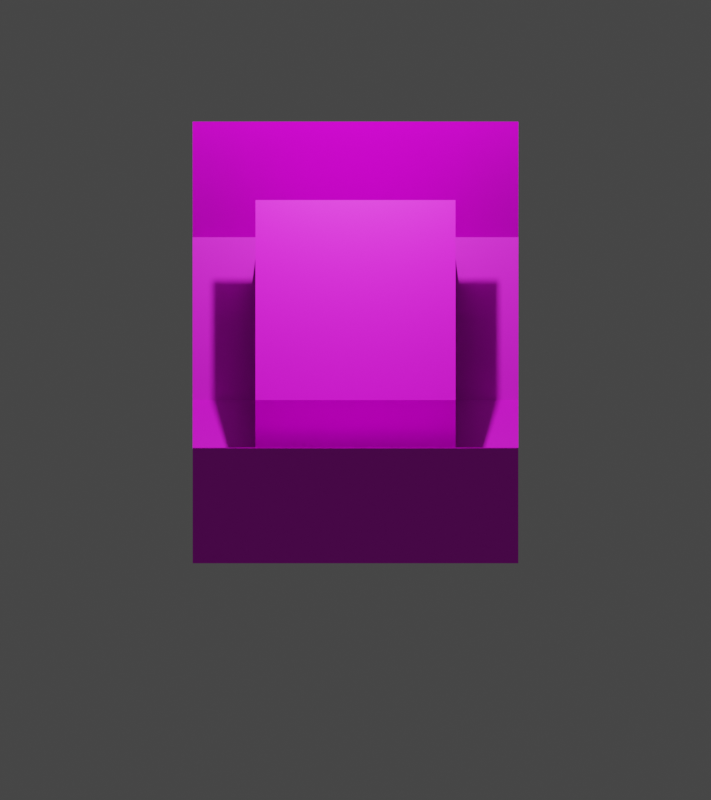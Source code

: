 # Source: untitled3.blend  (saved by Blender 3.5.10; exported with 4.5.12 LTS)
import bpy
from mathutils import Matrix  # noqa: F401  (used for matrix-valued properties, if any)

bpy.ops.wm.read_factory_settings(use_empty=True)
scene = bpy.context.scene
scene.name = 'Scene'

# ---- collections
col_collection = bpy.data.collections.new('Collection'); scene.collection.children.link(col_collection)
col_export = bpy.data.collections.new('Export'); scene.collection.children.link(col_export)
col_extra = bpy.data.collections.new('Extra'); scene.collection.children.link(col_extra)
col_empty_objects = bpy.data.collections.new('Empty_Objects'); scene.collection.children.link(col_empty_objects)
col_collection_5 = bpy.data.collections.new('Collection 5'); scene.collection.children.link(col_collection_5)
col_collection_6 = bpy.data.collections.new('Collection 6'); scene.collection.children.link(col_collection_6)

# ---- images (referenced by path relative to the original .blend; pixels are not part of the script)
import os
ASSET_DIR = os.environ.get("B2B_ASSET_DIR", "")  # directory of the original .blend (textures are referenced by path, not embedded)
HERE = os.path.dirname(os.path.abspath(__file__))  # packed textures are extracted next to this script under _unpacked/

def load_image(name, relpath, width, height, colorspace="sRGB"):
    """Load a texture the original file referenced (path relative to the .blend, or extracted next to this script)."""
    p = next((c for c in (os.path.join(HERE, relpath), os.path.join(ASSET_DIR, relpath)) if relpath and os.path.exists(c)), "")
    if p:
        img = bpy.data.images.load(p, check_existing=True)
        img.name = name
    else:  # same state as the original file: an image datablock whose file is absent (Cycles renders it pink)
        img = bpy.data.images.new(name, width, height)
        img.source = "FILE"
        img.filepath = "//" + (relpath or name)
    img.colorspace_settings.name = colorspace
    return img
img_dolshoi_png = load_image('dolshoi.png', 'dolshoi.png', 1024, 1024, 'sRGB')
img_texture32x32_png = load_image('Texture32x32.png', 'Texture32x32.png', 1024, 1024, 'sRGB')
img_texture32x32_png_001 = load_image('Texture32x32.png.001', 'Texture32x32.png', 1024, 1024, 'sRGB')

# ---- materials (node trees are filled in below, after node groups)
mat_dolshoi = bpy.data.materials.new('dolshoi')
mat_dolshoi.surface_render_method = 'BLENDED'
mat_dolshoi.blend_method = 'BLEND'
mat_material = bpy.data.materials.new('Material')
mat_material.alpha_threshold = 0.0
mat_material.use_transparent_shadow = False
mat_material.roughness = 0.5
mat_material.line_color = (0.0, 0.0, 0.0, 1.0)
mat_material_001 = bpy.data.materials.new('Material.001')
mat_material_001.alpha_threshold = 0.0
mat_material_001.use_transparent_shadow = False
mat_material_001.roughness = 0.5
mat_material_001.line_color = (0.0, 0.0, 0.0, 1.0)

# ---- material node trees
mat_dolshoi.use_nodes = True; mat_dolshoi.node_tree.nodes.clear()
_N = mat_dolshoi.node_tree.nodes; _L = mat_dolshoi.node_tree.links
n0 = _N.new('ShaderNodeOutputMaterial'); n0.name = 'Material Output'; n0.location = (300, 300)
n1 = _N.new('ShaderNodeBsdfPrincipled'); n1.name = 'Principled BSDF'; n1.location = (0, 300)
n1.distribution = 'GGX'
n1.subsurface_method = 'RANDOM_WALK_SKIN'
n1.inputs[3].default_value = 1.45
n1.inputs[27].default_value = (0.0, 0.0, 0.0, 1.0)
n1.inputs[28].default_value = 1.0
n2 = _N.new('ShaderNodeTexImage'); n2.name = 'Image Texture'; n2.location = (-320, 253)
n2.image = img_dolshoi_png
n2.interpolation = 'Closest'
n2.extension = 'CLIP'
_L.new(n2.outputs[0], n1.inputs[0])
_L.new(n2.outputs[1], n1.inputs[4])
_L.new(n1.outputs[0], n0.inputs[0])
n0.is_active_output = True
mat_material.use_nodes = True; mat_material.node_tree.nodes.clear()
_N = mat_material.node_tree.nodes; _L = mat_material.node_tree.links
n0 = _N.new('ShaderNodeOutputMaterial'); n0.name = 'Material Output'; n0.location = (300, 300)
n1 = _N.new('ShaderNodeBsdfPrincipled'); n1.name = 'Principled BSDF'; n1.location = (25, 310)
n1.distribution = 'GGX'
n1.subsurface_method = 'RANDOM_WALK_SKIN'
n1.inputs[3].default_value = 1.45
n1.inputs[27].default_value = (0.0, 0.0, 0.0, 1.0)
n1.inputs[28].default_value = 1.0
n2 = _N.new('ShaderNodeMapping'); n2.name = 'Mapping'; n2.location = (-393, -42)
n3 = _N.new('ShaderNodeTexImage'); n3.name = 'Image Texture'; n3.location = (-272, 326)
n3.image = img_texture32x32_png
n3.interpolation = 'Closest'
n4 = _N.new('ShaderNodeTexCoord'); n4.name = 'Texture Coordinate'; n4.location = (-661, 251)
_L.new(n1.outputs[0], n0.inputs[0])
_L.new(n4.outputs[2], n2.inputs[0])
_L.new(n2.outputs[0], n3.inputs[0])
_L.new(n3.outputs[0], n1.inputs[0])
n0.is_active_output = True
mat_material_001.use_nodes = True; mat_material_001.node_tree.nodes.clear()
_N = mat_material_001.node_tree.nodes; _L = mat_material_001.node_tree.links
n0 = _N.new('ShaderNodeOutputMaterial'); n0.name = 'Material Output'; n0.location = (300, 300)
n1 = _N.new('ShaderNodeBsdfPrincipled'); n1.name = 'Principled BSDF'; n1.location = (25, 310)
n1.distribution = 'GGX'
n1.subsurface_method = 'RANDOM_WALK_SKIN'
n1.inputs[3].default_value = 1.45
n1.inputs[27].default_value = (0.0, 0.0, 0.0, 1.0)
n1.inputs[28].default_value = 1.0
n2 = _N.new('ShaderNodeMapping'); n2.name = 'Mapping'; n2.location = (-393, -42)
n3 = _N.new('ShaderNodeTexImage'); n3.name = 'Image Texture'; n3.location = (-272, 326)
n3.image = img_texture32x32_png_001
n3.interpolation = 'Closest'
n4 = _N.new('ShaderNodeTexCoord'); n4.name = 'Texture Coordinate'; n4.location = (-661, 251)
_L.new(n1.outputs[0], n0.inputs[0])
_L.new(n4.outputs[2], n2.inputs[0])
_L.new(n2.outputs[0], n3.inputs[0])
_L.new(n3.outputs[0], n1.inputs[0])
n0.is_active_output = True

# ---- world
world_world = bpy.data.worlds.new('World'); scene.world = world_world
world_world.use_nodes = True; world_world.node_tree.nodes.clear()
_N = world_world.node_tree.nodes; _L = world_world.node_tree.links
n0 = _N.new('ShaderNodeOutputWorld'); n0.name = 'World Output'; n0.location = (300, 300)
n1 = _N.new('ShaderNodeBackground'); n1.name = 'Background'; n1.location = (10, 300)
n1.inputs[0].default_value = (0.05088, 0.05088, 0.05088, 1.0)
_L.new(n1.outputs[0], n0.inputs[0])
n0.is_active_output = True
world_world.color = (0.05088, 0.05088, 0.05088)
world_world.use_sun_shadow = False
world_world.sun_shadow_jitter_overblur = 0.0

# ---- cameras
cam_camera = bpy.data.cameras.new('Camera')
cam_camera.type = 'ORTHO'
cam_camera.clip_end = 100.0
cam_camera.ortho_scale = 8.0

# ---- lights
light_light = bpy.data.lights.new('Light', 'POINT')
light_light.transmission_factor = 0.0
light_light.energy = 1000.0
light_light.shadow_soft_size = 0.1
light_light.shadow_maximum_resolution = 0.006
light_light.use_absolute_resolution = True

# ---- meshes
me_dolshoi = bpy.data.meshes.new('dolshoi')
me_dolshoi.from_pydata([(-0.5, -0.03042, -2.053e-08), (0.5, -0.03042, -2.053e-08), (-0.5, 0.9696, -2.053e-08), (0.5, 0.9696, -2.053e-08)], [], [(0, 1, 3, 2)])
_uv = me_dolshoi.uv_layers.new(name='UVMap')
_uv.uv.foreach_set('vector', [0.0, 0.0, 1.0, 0.0, 1.0, 1.0, 0.0, 1.0])
me_dolshoi.materials.append(mat_dolshoi)
me_dolshoi.update()
me_cube = bpy.data.meshes.new('Cube')
me_cube.from_pydata([(1.0, 1.0, 1.0), (1.0, 1.0, -1.0), (1.0, -1.0, 1.0), (1.0, -1.0, -1.0), (-1.0, 1.0, 1.0), (-1.0, 1.0, -1.0), (-1.0, -1.0, 1.0), (-1.0, -1.0, -1.0)], [], [(0, 4, 6, 2), (3, 2, 6, 7), (7, 6, 4, 5), (5, 1, 3, 7), (1, 0, 2, 3), (5, 4, 0, 1)])
_uv = me_cube.uv_layers.new(name='UVMap')
_uv.uv.foreach_set('vector', [0.9955, 0.004505, 0.9955, 0.9955, 0.004506, 0.9955, 0.004506, 0.004505, 0.9955, 0.004505, 0.9955, 0.9955, 0.004506, 0.9955, 0.004506, 0.004505, 0.004513, 0.004505, 0.9955, 0.004506, 0.9955, 0.9955, 0.004513, 0.9955, 0.004506, 0.9955, 0.004506, 0.004505, 0.9955, 0.004505, 0.9955, 0.9955, 0.9955, 0.9955, 0.004513, 0.9955, 0.004513, 0.004505, 0.9955, 0.004506, 0.004506, 0.9955, 0.004506, 0.004505, 0.9955, 0.004505, 0.9955, 0.9955])
_ca = me_cube.color_attributes.new('__uvpm3_v2_stack_group', 'BYTE_COLOR', 'CORNER')
_ca.data.foreach_set('color', [0.0006071, 0.0, 0.0, 1.0, 0.0006071, 0.0, 0.0, 1.0, 0.0006071, 0.0, 0.0, 1.0, 0.0006071, 0.0, 0.0, 1.0, 0.0006071, 0.0, 0.0, 1.0, 0.0006071, 0.0, 0.0, 1.0, 0.0006071, 0.0, 0.0, 1.0, 0.0006071, 0.0, 0.0, 1.0, 0.0006071, 0.0, 0.0, 1.0, 0.0006071, 0.0, 0.0, 1.0, 0.0006071, 0.0, 0.0, 1.0, 0.0006071, 0.0, 0.0, 1.0, 0.0006071, 0.0, 0.0, 1.0, 0.0006071, 0.0, 0.0, 1.0, 0.0006071, 0.0, 0.0, 1.0, 0.0006071, 0.0, 0.0, 1.0, 0.0006071, 0.0, 0.0, 1.0, 0.0006071, 0.0, 0.0, 1.0, 0.0006071, 0.0, 0.0, 1.0, 0.0006071, 0.0, 0.0, 1.0, 0.0006071, 0.0, 0.0, 1.0, 0.0006071, 0.0, 0.0, 1.0, 0.0006071, 0.0, 0.0, 1.0, 0.0006071, 0.0, 0.0, 1.0])
me_cube.materials.append(mat_material)
me_cube.use_mirror_vertex_groups = False
me_cube.update()
me_cube_001 = bpy.data.meshes.new('Cube.001')
me_cube_001.from_pydata([(1.0, 1.0, 1.0), (1.0, 2.414, -0.4142), (1.0, -1.0, 1.0), (1.0, 0.4142, -0.4142), (-1.0, 1.0, 1.0), (-1.0, 2.414, -0.4142), (-1.0, -1.0, 1.0), (-1.0, 0.4142, -0.4142)], [], [(0, 4, 6, 2), (3, 2, 6, 7), (7, 6, 4, 5), (5, 1, 3, 7), (1, 0, 2, 3), (5, 4, 0, 1)])
_uv = me_cube_001.uv_layers.new(name='UVMap')
_uv.uv.foreach_set('vector', [0.9955, 0.004505, 0.9955, 0.9955, 0.004506, 0.9955, 0.004506, 0.004505, 0.9955, 0.004505, 0.9955, 0.9955, 0.004506, 0.9955, 0.004506, 0.004505, 0.004513, 0.004505, 0.9955, 0.004506, 0.9955, 0.9955, 0.004513, 0.9955, 0.004506, 0.9955, 0.004506, 0.004505, 0.9955, 0.004505, 0.9955, 0.9955, 0.9955, 0.9955, 0.004513, 0.9955, 0.004513, 0.004505, 0.9955, 0.004506, 0.004506, 0.9955, 0.004506, 0.004505, 0.9955, 0.004505, 0.9955, 0.9955])
_ca = me_cube_001.color_attributes.new('__uvpm3_v2_stack_group', 'BYTE_COLOR', 'CORNER')
_ca.data.foreach_set('color', [0.0006071, 0.0, 0.0, 1.0, 0.0006071, 0.0, 0.0, 1.0, 0.0006071, 0.0, 0.0, 1.0, 0.0006071, 0.0, 0.0, 1.0, 0.0006071, 0.0, 0.0, 1.0, 0.0006071, 0.0, 0.0, 1.0, 0.0006071, 0.0, 0.0, 1.0, 0.0006071, 0.0, 0.0, 1.0, 0.0006071, 0.0, 0.0, 1.0, 0.0006071, 0.0, 0.0, 1.0, 0.0006071, 0.0, 0.0, 1.0, 0.0006071, 0.0, 0.0, 1.0, 0.0006071, 0.0, 0.0, 1.0, 0.0006071, 0.0, 0.0, 1.0, 0.0006071, 0.0, 0.0, 1.0, 0.0006071, 0.0, 0.0, 1.0, 0.0006071, 0.0, 0.0, 1.0, 0.0006071, 0.0, 0.0, 1.0, 0.0006071, 0.0, 0.0, 1.0, 0.0006071, 0.0, 0.0, 1.0, 0.0006071, 0.0, 0.0, 1.0, 0.0006071, 0.0, 0.0, 1.0, 0.0006071, 0.0, 0.0, 1.0, 0.0006071, 0.0, 0.0, 1.0])
me_cube_001.materials.append(mat_material)
me_cube_001.use_mirror_vertex_groups = False
me_cube_001.update()
me_cube_002 = bpy.data.meshes.new('Cube.002')
me_cube_002.from_pydata([(1.0, 1.0, 1.0), (1.0, 1.0, -1.0), (1.0, -1.0, 1.0), (1.0, -1.0, -1.0), (-1.0, 1.0, 1.0), (-1.0, 1.0, -1.0), (-1.0, -1.0, 1.0), (-1.0, -1.0, -1.0)], [], [(0, 4, 6, 2), (3, 2, 6, 7), (7, 6, 4, 5), (5, 1, 3, 7), (1, 0, 2, 3), (5, 4, 0, 1)])
_uv = me_cube_002.uv_layers.new(name='UVMap')
_uv.uv.foreach_set('vector', [0.9955, 0.004505, 0.9955, 0.9955, 0.004506, 0.9955, 0.004506, 0.004505, 0.9955, 0.004505, 0.9955, 0.9955, 0.004506, 0.9955, 0.004506, 0.004505, 0.004513, 0.004505, 0.9955, 0.004506, 0.9955, 0.9955, 0.004513, 0.9955, 0.004506, 0.9955, 0.004506, 0.004505, 0.9955, 0.004505, 0.9955, 0.9955, 0.9955, 0.9955, 0.004513, 0.9955, 0.004513, 0.004505, 0.9955, 0.004506, 0.004506, 0.9955, 0.004506, 0.004505, 0.9955, 0.004505, 0.9955, 0.9955])
_ca = me_cube_002.color_attributes.new('__uvpm3_v2_stack_group', 'BYTE_COLOR', 'CORNER')
_ca.data.foreach_set('color', [0.0006071, 0.0, 0.0, 1.0, 0.0006071, 0.0, 0.0, 1.0, 0.0006071, 0.0, 0.0, 1.0, 0.0006071, 0.0, 0.0, 1.0, 0.0006071, 0.0, 0.0, 1.0, 0.0006071, 0.0, 0.0, 1.0, 0.0006071, 0.0, 0.0, 1.0, 0.0006071, 0.0, 0.0, 1.0, 0.0006071, 0.0, 0.0, 1.0, 0.0006071, 0.0, 0.0, 1.0, 0.0006071, 0.0, 0.0, 1.0, 0.0006071, 0.0, 0.0, 1.0, 0.0006071, 0.0, 0.0, 1.0, 0.0006071, 0.0, 0.0, 1.0, 0.0006071, 0.0, 0.0, 1.0, 0.0006071, 0.0, 0.0, 1.0, 0.0006071, 0.0, 0.0, 1.0, 0.0006071, 0.0, 0.0, 1.0, 0.0006071, 0.0, 0.0, 1.0, 0.0006071, 0.0, 0.0, 1.0, 0.0006071, 0.0, 0.0, 1.0, 0.0006071, 0.0, 0.0, 1.0, 0.0006071, 0.0, 0.0, 1.0, 0.0006071, 0.0, 0.0, 1.0])
me_cube_002.materials.append(mat_material)
me_cube_002.use_mirror_vertex_groups = False
me_cube_002.update()
me_cube_003 = bpy.data.meshes.new('Cube.003')
me_cube_003.from_pydata([(-1.628, -1.628, 0.0), (-1.628, 1.628, 0.0), (1.628, -1.628, 0.0), (1.628, 1.628, 0.0)], [], [(0, 2, 3, 1)])
_uv = me_cube_003.uv_layers.new(name='UVMap')
_uv.uv.foreach_set('vector', [0.9999, 0.0001001, 0.9999, 0.9999, 9.998e-05, 0.9999, 0.0001, 9.998e-05])
me_cube_003.materials.append(mat_material)
me_cube_003.update()
me_cube_004 = bpy.data.meshes.new('Cube.004')
me_cube_004.from_pydata([(-1.628, -1.628, 0.0), (1.628, -1.628, 0.0), (-1.628, 0.0, 0.0), (1.628, 0.0, 0.0)], [], [(0, 1, 3, 2)])
_uv = me_cube_004.uv_layers.new(name='UVMap')
_uv.uv.foreach_set('vector', [0.9999, 0.0001001, 0.9999, 0.9999, 0.5, 0.9999, 0.5, 0.0001])
me_cube_004.materials.append(mat_material)
me_cube_004.update()
me_cube_005 = bpy.data.meshes.new('Cube.005')
me_cube_005.from_pydata([(-1.628, -1.628, 0.0), (1.628, -1.628, 0.0), (-1.628, 0.0, 0.0), (1.628, 0.0, 0.0)], [], [(0, 1, 3, 2)])
_uv = me_cube_005.uv_layers.new(name='UVMap')
_uv.uv.foreach_set('vector', [0.9999, 0.0001001, 0.9999, 0.9999, 0.5, 0.9999, 0.5, 0.0001])
me_cube_005.materials.append(mat_material)
me_cube_005.update()
me_cube_006 = bpy.data.meshes.new('Cube.006')
me_cube_006.from_pydata([(-1.628, -1.628, 0.0), (-1.628, 1.628, 0.0), (1.628, -1.628, 0.0), (1.628, 1.628, 0.0)], [], [(0, 2, 3, 1)])
_uv = me_cube_006.uv_layers.new(name='UVMap')
_uv.uv.foreach_set('vector', [0.9999, 0.0001001, 0.9999, 0.9999, 9.998e-05, 0.9999, 0.0001, 9.998e-05])
me_cube_006.materials.append(mat_material)
me_cube_006.update()
me_cube_007 = bpy.data.meshes.new('Cube.007')
me_cube_007.from_pydata([(-1.628, -1.628, 0.0), (1.628, -1.628, 0.0), (-1.628, 0.0, 0.0), (1.628, 0.0, 0.0)], [], [(0, 1, 3, 2)])
_uv = me_cube_007.uv_layers.new(name='UVMap')
_uv.uv.foreach_set('vector', [0.9999, 0.0001001, 0.9999, 0.9999, 0.5, 0.9999, 0.5, 0.0001])
me_cube_007.materials.append(mat_material_001)
me_cube_007.update()
me_cube_008 = bpy.data.meshes.new('Cube.008')
me_cube_008.from_pydata([(-1.628, -1.628, 0.0), (1.628, -1.628, 0.0), (-1.628, 0.0, 0.0), (1.628, 0.0, 0.0)], [], [(0, 1, 3, 2)])
_uv = me_cube_008.uv_layers.new(name='UVMap')
_uv.uv.foreach_set('vector', [0.9999, 0.0001001, 0.9999, 0.9999, 0.5, 0.9999, 0.5, 0.0001])
me_cube_008.materials.append(mat_material_001)
me_cube_008.update()

# ---- objects
ob_dolshoi = bpy.data.objects.new('dolshoi', me_dolshoi)
ob_cube = bpy.data.objects.new('Cube', me_cube)
ob_cube_001 = bpy.data.objects.new('Cube.001', me_cube_001)
ob_cube_002 = bpy.data.objects.new('Cube.002', me_cube_002)
ob_camera = bpy.data.objects.new('Camera', cam_camera)
ob_light = bpy.data.objects.new('Light', light_light)
ob_cube_003 = bpy.data.objects.new('Cube.003', me_cube_003)
ob_cube_004 = bpy.data.objects.new('Cube.004', me_cube_004)
ob_cube_005 = bpy.data.objects.new('Cube.005', me_cube_005)
ob_cube_006 = bpy.data.objects.new('Cube.006', me_cube_006)
ob_cube_007 = bpy.data.objects.new('Cube.007', me_cube_007)
ob_cube_008 = bpy.data.objects.new('Cube.008', me_cube_008)

# ---- transforms, parenting, visibility, modifiers, constraints
ob_dolshoi.location = (0.0, -2.98e-08, 0.0)
ob_dolshoi.rotation_euler = (1.571, -0.0, 0.0)
ob_dolshoi.scale = (1.0, 1.418, 1.0)
ob_cube.location = (0.0, 0.0, 0.0)
ob_cube.lock_rotations_4d = False
ob_cube.empty_display_type = 'ARROWS'
ob_cube.lineart.crease_threshold = 0.0
ob_cube_001.location = (0.0, -5.96e-08, 0.0)
ob_cube_001.rotation_euler = (1.571, -0.0, 0.0)
ob_cube_001.lock_rotations_4d = False
ob_cube_001.empty_display_type = 'ARROWS'
ob_cube_001.lineart.crease_threshold = 0.0
ob_cube_002.location = (0.0, 0.41, 0.0)
ob_cube_002.scale = (1.0, 1.41, 1.0)
ob_cube_002.lock_rotations_4d = False
ob_cube_002.empty_display_type = 'ARROWS'
ob_cube_002.lineart.crease_threshold = 0.0
ob_camera.location = (0.0, -5.298, 5.298)
ob_camera.rotation_euler = (0.7854, 0.0, 0.0)
ob_camera.lock_rotations_4d = False
ob_camera.empty_display_type = 'ARROWS'
ob_camera.color = (0.0, 0.0, 0.0, 0.0)
ob_camera.display_type = 'WIRE'
ob_camera.lineart.crease_threshold = 0.0
ob_light.location = (0.0, -0.5835, 6.01)
ob_light.lock_rotations_4d = False
ob_light.empty_display_type = 'ARROWS'
ob_light.color = (0.0, 0.0, 0.0, 0.0)
ob_light.lineart.crease_threshold = 0.0
ob_cube_003.location = (0.0, 0.0, 0.0)
ob_cube_003.rotation_euler = (0.7854, -0.0, 0.0)
ob_cube_004.location = (0.0, 1.151, 2.78)
ob_cube_004.rotation_euler = (1.571, -0.0, 0.0)
ob_cube_005.location = (0.0, -1.151, 0.4769)
ob_cube_005.rotation_euler = (1.571, -0.0, 0.0)
ob_cube_006.location = (0.0, 0.0, 0.0)
ob_cube_006.scale = (1.0, 1.418, 1.0)
ob_cube_007.location = (0.0, 2.309, 1.628)
ob_cube_007.rotation_euler = (1.571, -0.0, 0.0)
ob_cube_008.location = (0.0, -2.309, 1.628)
ob_cube_008.rotation_euler = (1.571, -0.0, 0.0)

# ---- collection membership
scene.collection.objects.link(ob_dolshoi)
col_collection.objects.link(ob_cube)
col_collection.objects.link(ob_cube_001)
col_collection.objects.link(ob_cube_002)
col_extra.objects.link(ob_camera)
col_extra.objects.link(ob_light)
col_collection_5.objects.link(ob_cube_003)
col_collection_5.objects.link(ob_cube_004)
col_collection_5.objects.link(ob_cube_005)
col_collection_6.objects.link(ob_cube_006)
col_collection_6.objects.link(ob_cube_007)
col_collection_6.objects.link(ob_cube_008)

# ---- scene / render settings (as saved in the file)
scene.camera = ob_camera
scene.frame_start = 1; scene.frame_end = 250; scene.frame_set(0)
scene.render.engine = 'BLENDER_EEVEE_NEXT'
scene.render.resolution_x = 640
scene.render.resolution_y = 720
scene.render.film_transparent = True
scene.cycles.sampling_pattern = 'TABULATED_SOBOL'
scene.view_settings.view_transform = 'Filmic'
bpy.context.view_layer.update()
